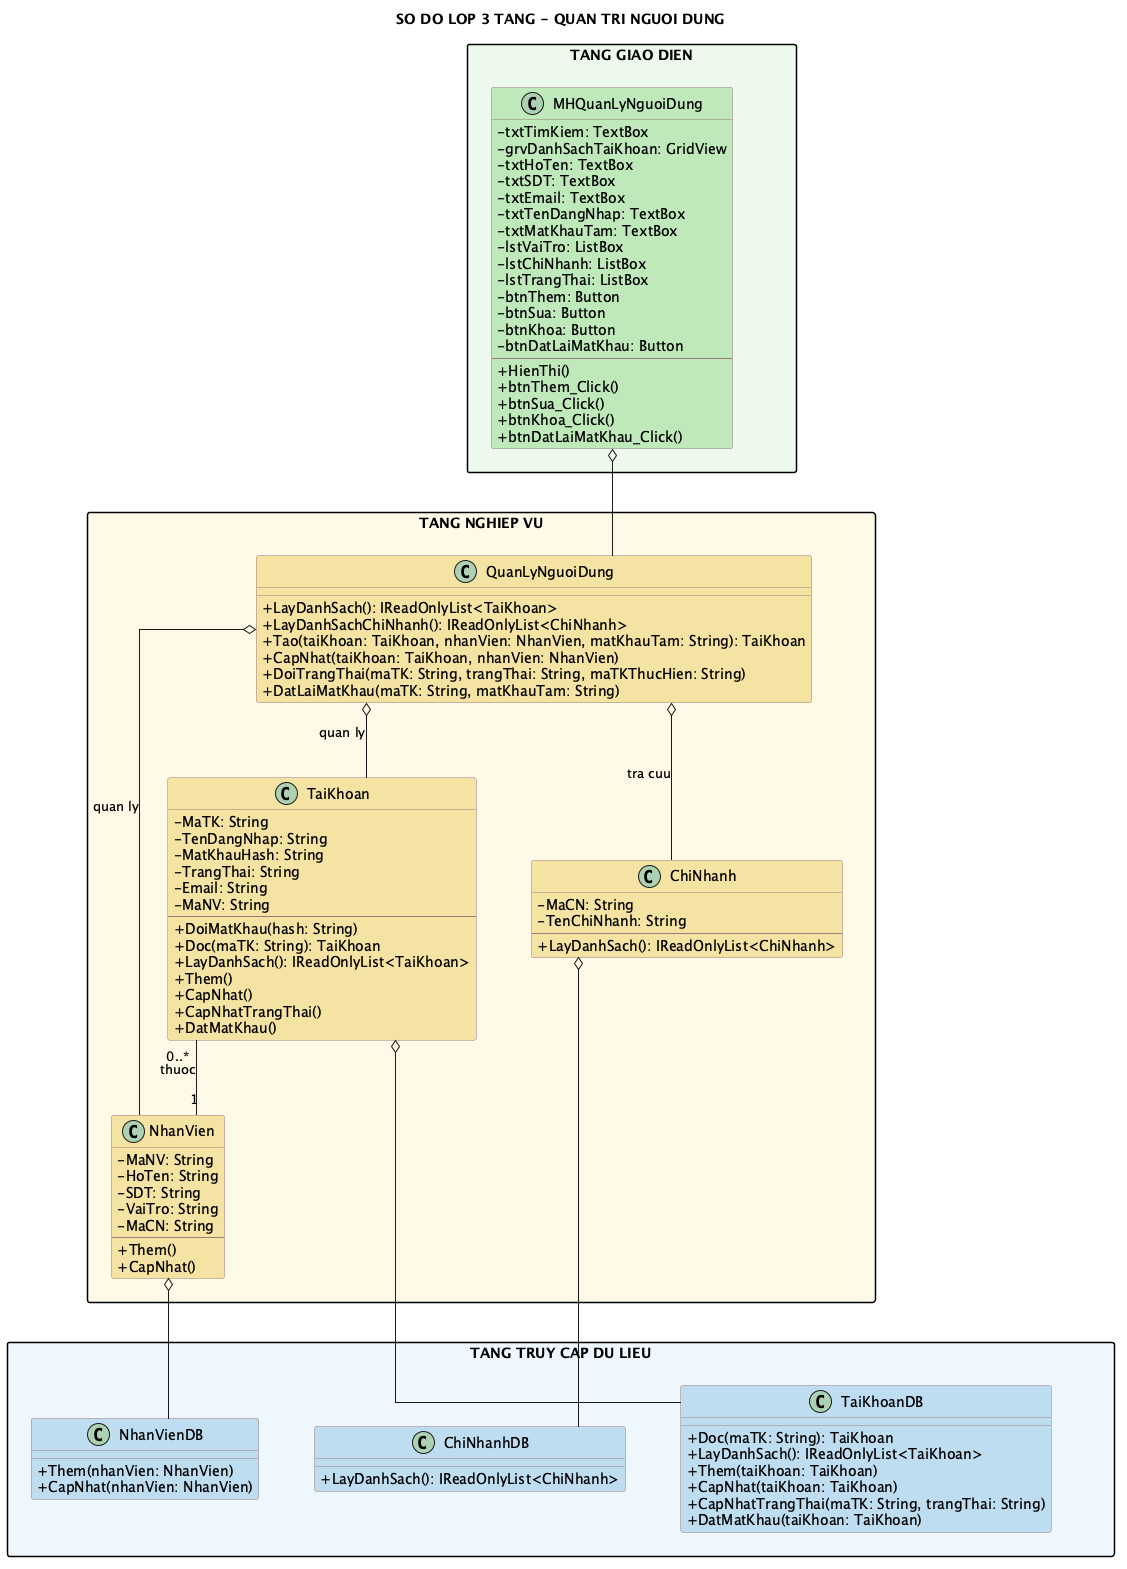

The diagram above was rendered by PlantUML. Its source (embedded in the PNG):
@startuml
title SO DO LOP 3 TANG - QUAN TRI NGUOI DUNG

top to bottom direction
skinparam shadowing false
skinparam linetype ortho
skinparam nodesep 55
skinparam ranksep 75
skinparam packageStyle rectangle
skinparam classAttributeIconSize 0
skinparam class {
  BackgroundColor #FFFACD
  BorderColor #9B7B7B
}

package "TANG GIAO DIEN" as GUI_LAYER #EDF9EC {
  class MHQuanLyNguoiDung #BFE8BA {
    - txtTimKiem: TextBox
    - grvDanhSachTaiKhoan: GridView
    - txtHoTen: TextBox
    - txtSDT: TextBox
    - txtEmail: TextBox
    - txtTenDangNhap: TextBox
    - txtMatKhauTam: TextBox
    - lstVaiTro: ListBox
    - lstChiNhanh: ListBox
    - lstTrangThai: ListBox
    - btnThem: Button
    - btnSua: Button
    - btnKhoa: Button
    - btnDatLaiMatKhau: Button
    --
    + HienThi()
    + btnThem_Click()
    + btnSua_Click()
    + btnKhoa_Click()
    + btnDatLaiMatKhau_Click()
  }

}

package "TANG NGHIEP VU" as BUS_LAYER #FFF9E6 {
  class QuanLyNguoiDung #F4E3A2 {
    + LayDanhSach(): IReadOnlyList<TaiKhoan>
    + LayDanhSachChiNhanh(): IReadOnlyList<ChiNhanh>
    + Tao(taiKhoan: TaiKhoan, nhanVien: NhanVien, matKhauTam: String): TaiKhoan
    + CapNhat(taiKhoan: TaiKhoan, nhanVien: NhanVien)
    + DoiTrangThai(maTK: String, trangThai: String, maTKThucHien: String)
    + DatLaiMatKhau(maTK: String, matKhauTam: String)
  }

  class TaiKhoan #F4E3A2 {
    - MaTK: String
    - TenDangNhap: String
    - MatKhauHash: String
    - TrangThai: String
    - Email: String
    - MaNV: String
    --
    + DoiMatKhau(hash: String)
    + Doc(maTK: String): TaiKhoan
    + LayDanhSach(): IReadOnlyList<TaiKhoan>
    + Them()
    + CapNhat()
    + CapNhatTrangThai()
    + DatMatKhau()
  }

  class NhanVien #F4E3A2 {
    - MaNV: String
    - HoTen: String
    - SDT: String
    - VaiTro: String
    - MaCN: String
    --
    + Them()
    + CapNhat()
  }

  class ChiNhanh #F4E3A2 {
    - MaCN: String
    - TenChiNhanh: String
    --
    + LayDanhSach(): IReadOnlyList<ChiNhanh>
  }
}

package "TANG TRUY CAP DU LIEU" as DAL_LAYER #EDF6FC {
  class TaiKhoanDB #BFDCF0 {
    + Doc(maTK: String): TaiKhoan
    + LayDanhSach(): IReadOnlyList<TaiKhoan>
    + Them(taiKhoan: TaiKhoan)
    + CapNhat(taiKhoan: TaiKhoan)
    + CapNhatTrangThai(maTK: String, trangThai: String)
    + DatMatKhau(taiKhoan: TaiKhoan)
  }

  class NhanVienDB #BFDCF0 {
    + Them(nhanVien: NhanVien)
    + CapNhat(nhanVien: NhanVien)
  }

  class ChiNhanhDB #BFDCF0 {
    + LayDanhSach(): IReadOnlyList<ChiNhanh>
  }
}

' Giao dien su dung use case.
MHQuanLyNguoiDung o-- QuanLyNguoiDung

' Lop dieu phoi tap hop cac lop nghiep vu lien quan.
QuanLyNguoiDung o-- TaiKhoan : quan ly
QuanLyNguoiDung o-- NhanVien : quan ly
QuanLyNguoiDung o-- ChiNhanh : tra cuu
TaiKhoan "0..*" -- "1" NhanVien : thuoc

' Aggregation giua business va data access.
TaiKhoan o-- TaiKhoanDB
NhanVien o-- NhanVienDB
ChiNhanh o-- ChiNhanhDB

GUI_LAYER -[hidden]down- BUS_LAYER
BUS_LAYER -[hidden]down- DAL_LAYER
QuanLyNguoiDung -[hidden]down- TaiKhoanDB
ChiNhanh -[hidden]down- TaiKhoanDB
@enduml